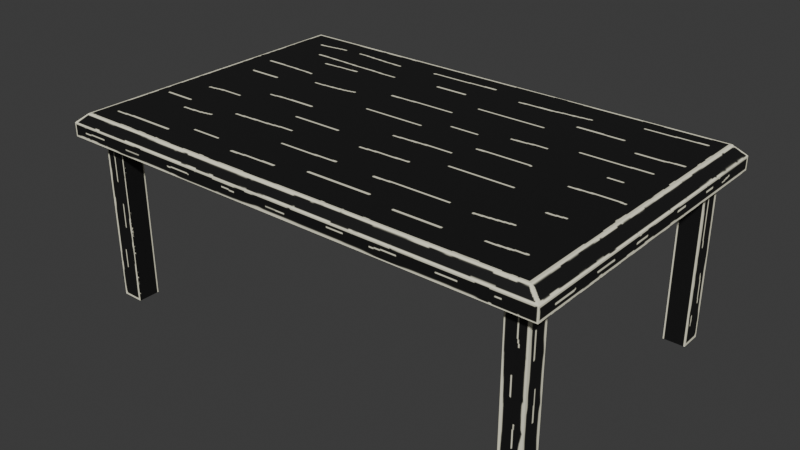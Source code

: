 # Source: mesa_2.blend  (saved by Blender 5.1.30; exported with 4.5.12 LTS)
import bpy
from mathutils import Matrix  # noqa: F401  (used for matrix-valued properties, if any)

bpy.ops.wm.read_factory_settings(use_empty=True)
scene = bpy.context.scene
scene.name = 'Scene'

# ---- collections
col_collection = bpy.data.collections.new('Collection'); scene.collection.children.link(col_collection)

# ---- images (referenced by path relative to the original .blend; pixels are not part of the script)
import os
ASSET_DIR = os.environ.get("B2B_ASSET_DIR", "")  # directory of the original .blend (textures are referenced by path, not embedded)
HERE = os.path.dirname(os.path.abspath(__file__))  # packed textures are extracted next to this script under _unpacked/

def load_image(name, relpath, width, height, colorspace="sRGB"):
    """Load a texture the original file referenced (path relative to the .blend, or extracted next to this script)."""
    p = next((c for c in (os.path.join(HERE, relpath), os.path.join(ASSET_DIR, relpath)) if relpath and os.path.exists(c)), "")
    if p:
        img = bpy.data.images.load(p, check_existing=True)
        img.name = name
    else:  # same state as the original file: an image datablock whose file is absent (Cycles renders it pink)
        img = bpy.data.images.new(name, width, height)
        img.source = "FILE"
        img.filepath = "//" + (relpath or name)
    img.colorspace_settings.name = colorspace
    return img
img_material_base_color_004 = load_image('Material Base Color.004', '_unpacked/Material_Base_Color.04dc0b6c.png', 1024, 1024, 'sRGB')

# ---- materials (node trees are filled in below, after node groups)
mat_material_015 = bpy.data.materials.new('Material.015')
mat_material_015.alpha_threshold = 0.0
mat_material_015.use_backface_culling_lightprobe_volume = False
mat_material_015.roughness = 0.5
mat_material_015.line_color = (0.0, 0.0, 0.0, 1.0)

# ---- material node trees
mat_material_015.use_nodes = True; mat_material_015.node_tree.nodes.clear()
_N = mat_material_015.node_tree.nodes; _L = mat_material_015.node_tree.links
n0 = _N.new('ShaderNodeOutputMaterial'); n0.name = 'Material Output'; n0.location = (200, 100)
n1 = _N.new('ShaderNodeBsdfPrincipled'); n1.name = 'Principled BSDF'; n1.location = (-200, 100)
n2 = _N.new('ShaderNodeTexImage'); n2.name = 'Image Texture'; n2.location = (-490, 80)
n2.image = img_material_base_color_004
_L.new(n1.outputs[0], n0.inputs[0])
_L.new(n2.outputs[0], n1.inputs[0])
n0.is_active_output = True

# ---- world
world_world = bpy.data.worlds.new('World'); scene.world = world_world
world_world.use_nodes = True; world_world.node_tree.nodes.clear()
_N = world_world.node_tree.nodes; _L = world_world.node_tree.links
n0 = _N.new('ShaderNodeOutputWorld'); n0.name = 'World Output'; n0.location = (200, 100)
n1 = _N.new('ShaderNodeBackground'); n1.name = 'Background'; n1.location = (-200, 100)
n1.inputs[0].default_value = (0.05088, 0.05088, 0.05088, 1.0)
_L.new(n1.outputs[0], n0.inputs[0])
n0.is_active_output = True
world_world.color = (0.05088, 0.05088, 0.05088)
world_world.sun_shadow_jitter_overblur = 0.0

# ---- meshes
me_cube_023 = bpy.data.meshes.new('Cube.023')
me_cube_023.from_pydata([(1.0, -1.0, 1.0), (1.0, -1.0, -15.37), (1.0, -3.0, 1.0), (1.0, -3.0, -15.37), (-1.0, -1.0, 1.0), (-1.0, -1.0, -15.37), (-1.0, -3.0, 1.0), (-1.0, -3.0, -15.37), (-39.3, -25.0, 1.0), (-39.3, -25.0, -15.37), (-39.3, -27.0, 1.0), (-39.3, -27.0, -15.37), (-41.3, -25.0, 1.0), (-41.3, -25.0, -15.37), (-41.3, -27.0, 1.0), (-41.3, -27.0, -15.37), (1.0, -25.0, 1.0), (1.0, -25.0, -15.37), (1.0, -27.0, 1.0), (1.0, -27.0, -15.37), (-1.0, -25.0, 1.0), (-1.0, -25.0, -15.37), (-1.0, -27.0, 1.0), (-1.0, -27.0, -15.37), (-39.3, -1.0, 1.0), (-39.3, -1.0, -15.37), (-39.3, -3.0, 1.0), (-39.3, -3.0, -15.37), (-41.3, -1.0, 1.0), (-41.3, -1.0, -15.37), (-41.3, -3.0, 1.0), (-41.3, -3.0, -15.37), (-43.1, -28.55, 1.018), (-42.0, -27.85, 1.896), (-43.1, 0.4756, 1.018), (-42.0, -0.2259, 1.896), (2.505, -28.55, 1.018), (1.402, -27.85, 1.896), (2.505, 0.4756, 1.018), (1.402, -0.2259, 1.896), (-43.1, 0.4756, -0.2149), (-43.1, -28.55, -0.2149), (2.505, 0.4756, -0.2149), (2.505, -28.55, -0.2149)], [], [(0, 4, 6, 2), (3, 2, 6, 7), (7, 6, 4, 5), (5, 1, 3, 7), (1, 0, 2, 3), (5, 4, 0, 1), (8, 12, 14, 10), (11, 10, 14, 15), (15, 14, 12, 13), (13, 9, 11, 15), (9, 8, 10, 11), (13, 12, 8, 9), (16, 20, 22, 18), (19, 18, 22, 23), (23, 22, 20, 21), (21, 17, 19, 23), (17, 16, 18, 19), (21, 20, 16, 17), (24, 28, 30, 26), (27, 26, 30, 31), (31, 30, 28, 29), (29, 25, 27, 31), (25, 24, 26, 27), (29, 28, 24, 25), (32, 33, 35, 34), (34, 35, 39, 38), (38, 39, 37, 36), (36, 37, 33, 32), (34, 38, 42, 40), (39, 35, 33, 37), (40, 42, 43, 41), (32, 34, 40, 41), (38, 36, 43, 42), (36, 32, 41, 43)])
_uv = me_cube_023.uv_layers.new(name='UVMap')
_uv.uv.foreach_set('vector', [0.06252, 0.7441, 0.03126, 0.7441, 0.03126, 0.7128, 0.06252, 0.7128, 0.125, 0.9687, 0.125, 0.7128, 0.1563, 0.7128, 0.1563, 0.9687, 0.0, 1.0, 0.0, 0.7441, 0.03126, 0.7441, 0.03126, 1.0, 0.5939, 0.7128, 0.5939, 0.7441, 0.5627, 0.7441, 0.5627, 0.7128, 0.06252, 1.0, 0.06252, 0.7441, 0.09378, 0.7441, 0.09378, 1.0, 0.03126, 1.0, 0.03126, 0.7441, 0.06252, 0.7441, 0.06252, 1.0, 0.5314, 0.7128, 0.5314, 0.7441, 0.5001, 0.7441, 0.5001, 0.7128, 0.1563, 0.9687, 0.1563, 0.7128, 0.1876, 0.7128, 0.1876, 0.9687, 0.1876, 0.9687, 0.1876, 0.7128, 0.2188, 0.7128, 0.2188, 0.9687, 0.5627, 0.7128, 0.5627, 0.7441, 0.5314, 0.7441, 0.5314, 0.7128, 0.2188, 0.9687, 0.2188, 0.7128, 0.2501, 0.7128, 0.2501, 0.9687, 0.2501, 0.9687, 0.2501, 0.7128, 0.2813, 0.7128, 0.2813, 0.9687, 0.6564, 0.7128, 0.6564, 0.7441, 0.6252, 0.7441, 0.6252, 0.7128, 0.2813, 0.9687, 0.2813, 0.7128, 0.3126, 0.7128, 0.3126, 0.9687, 0.3126, 0.9687, 0.3126, 0.7128, 0.3438, 0.7128, 0.3438, 0.9687, 0.6877, 0.7128, 0.6877, 0.7441, 0.6564, 0.7441, 0.6564, 0.7128, 0.3438, 0.9687, 0.3438, 0.7128, 0.3751, 0.7128, 0.3751, 0.9687, 0.3751, 0.9687, 0.3751, 0.7128, 0.4064, 0.7128, 0.4064, 0.9687, 0.125, 0.7441, 0.09378, 0.7441, 0.09378, 0.7128, 0.125, 0.7128, 0.4064, 0.9687, 0.4064, 0.7128, 0.4376, 0.7128, 0.4376, 0.9687, 0.4376, 0.9687, 0.4376, 0.7128, 0.4689, 0.7128, 0.4689, 0.9687, 0.6252, 0.7128, 0.6252, 0.7441, 0.5939, 0.7441, 0.5939, 0.7128, 0.4689, 0.9687, 0.4689, 0.7128, 0.5001, 0.7128, 0.5001, 0.9687, 0.09378, 1.0, 0.09378, 0.7441, 0.125, 0.7441, 0.125, 1.0, 5.802e-09, 0.7128, 0.01096, 0.6956, 0.4427, 0.6956, 0.4536, 0.7128, 0.921, 0.7128, 0.9073, 0.6956, 0.9073, 0.01723, 0.921, -1.267e-09, 0.4536, 6.033e-08, 0.4427, 0.01723, 0.01097, 0.01723, 5.962e-08, 2.608e-08, 0.954, 0.7128, 0.9403, 0.6956, 0.9403, 0.01723, 0.954, 1.24e-08, 0.921, 0.7128, 0.921, -1.267e-09, 0.9403, 1.877e-10, 0.9403, 0.7128, 0.4427, 0.01723, 0.4427, 0.6956, 0.01096, 0.6956, 0.01097, 0.01723, 0.9073, 6.85e-08, 0.9073, 0.7128, 0.4536, 0.7128, 0.4536, 3.425e-08, 0.9732, 0.4536, 0.9732, 1.386e-08, 0.9925, 1.531e-08, 0.9925, 0.4536, 0.9732, 0.9073, 0.9732, 0.4536, 0.9925, 0.4536, 0.9925, 0.9073, 0.954, 0.7128, 0.954, 1.24e-08, 0.9732, 1.386e-08, 0.9732, 0.7128])
me_cube_023.materials.append(mat_material_015)
me_cube_023.materials.append(None)
me_cube_023.use_mirror_vertex_groups = False
me_cube_023.update()

# ---- objects
ob_cube_023 = bpy.data.objects.new('Cube.023', me_cube_023)

# ---- transforms, parenting, visibility, modifiers, constraints
ob_cube_023.location = (21.57, 24.27, 6.249)
ob_cube_023.scale = (1.12, 1.12, 1.12)
ob_cube_023.lock_rotations_4d = False
ob_cube_023.empty_display_type = 'ARROWS'
ob_cube_023.lineart.crease_threshold = 0.0

# ---- collection membership
col_collection.objects.link(ob_cube_023)

# ---- scene / render settings (as saved in the file)
scene.frame_start = 1; scene.frame_end = 250; scene.frame_set(1)
scene.render.engine = 'BLENDER_EEVEE_NEXT'
scene.render.bake_bias = 0.0
scene.render.bake_samples = 0
scene.cycles.sampling_pattern = 'TABULATED_SOBOL'
scene.eevee.use_volume_custom_range = False
bpy.context.view_layer.update()

# ---- added for rendering (the .blend has no active camera and no usable light): camera, sun
cam_auto = bpy.data.cameras.new('AutoCamera')
cam_auto.lens = 50.0
cam_auto.sensor_width = 36.0
cam_auto.clip_end = 1032.12
ob_auto_camera = bpy.data.objects.new('AutoCamera', cam_auto)
scene.collection.objects.link(ob_auto_camera)
ob_auto_camera.location = (57.6426, -62.027, 45.7503)
ob_auto_camera.rotation_euler = (1.09748, -7.21219e-08, 0.694738)
scene.camera = ob_auto_camera
light_auto_sun = bpy.data.lights.new('AutoSun', 'SUN')
light_auto_sun.energy = 3.0
light_auto_sun.angle = 0.0523599
ob_auto_sun = bpy.data.objects.new('AutoSun', light_auto_sun)
scene.collection.objects.link(ob_auto_sun)
ob_auto_sun.rotation_euler = (0.872665, 0.174533, 0.523599)
bpy.context.view_layer.update()

